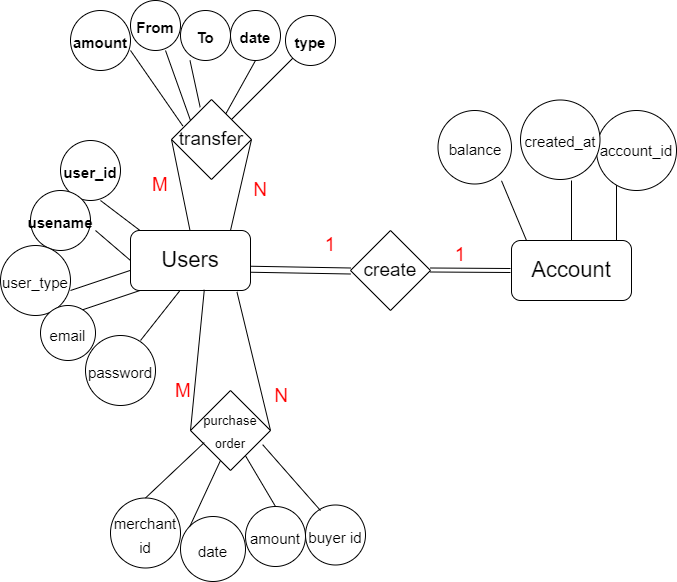

The diagram above was exported from draw.io. Its source (the exported page's mxGraphModel, read from the mxfile embedded in the PNG):
<mxGraphModel dx="1264" dy="1380" grid="1" gridSize="10" guides="1" tooltips="1" connect="1" arrows="1" fold="1" page="1" pageScale="1" pageWidth="850" pageHeight="1100" math="0" shadow="0">
  <root>
    <mxCell id="0" />
    <mxCell id="1" parent="0" />
    <mxCell id="2" value="&lt;font style=&quot;font-size: 22px;&quot;&gt;Users&lt;/font&gt;" style="rounded=1;whiteSpace=wrap;html=1;" vertex="1" parent="1">
      <mxGeometry x="80" y="140" width="120" height="60" as="geometry" />
    </mxCell>
    <mxCell id="6" value="" style="endArrow=none;html=1;fontSize=20;exitX=0;exitY=0.5;exitDx=0;exitDy=0;" edge="1" parent="1" source="2">
      <mxGeometry width="50" height="50" relative="1" as="geometry">
        <mxPoint x="45" y="200" as="sourcePoint" />
        <mxPoint x="45" y="140" as="targetPoint" />
      </mxGeometry>
    </mxCell>
    <mxCell id="9" value="" style="endArrow=none;html=1;fontSize=20;" edge="1" parent="1">
      <mxGeometry width="50" height="50" relative="1" as="geometry">
        <mxPoint x="89.5" y="140" as="sourcePoint" />
        <mxPoint x="50" y="110" as="targetPoint" />
      </mxGeometry>
    </mxCell>
    <mxCell id="10" value="&lt;font size=&quot;1&quot;&gt;&lt;b style=&quot;font-size: 15px;&quot;&gt;user_id&lt;/b&gt;&lt;/font&gt;" style="ellipse;whiteSpace=wrap;html=1;aspect=fixed;fontSize=20;" vertex="1" parent="1">
      <mxGeometry x="10" y="50" width="60" height="60" as="geometry" />
    </mxCell>
    <mxCell id="11" value="&lt;b style=&quot;&quot;&gt;&lt;font style=&quot;font-size: 15px;&quot;&gt;usename&lt;/font&gt;&lt;/b&gt;" style="ellipse;whiteSpace=wrap;html=1;aspect=fixed;fontSize=20;" vertex="1" parent="1">
      <mxGeometry x="-20" y="100" width="60" height="60" as="geometry" />
    </mxCell>
    <mxCell id="13" value="&lt;font style=&quot;font-size: 15px;&quot;&gt;password&lt;/font&gt;" style="ellipse;whiteSpace=wrap;html=1;aspect=fixed;fontSize=20;" vertex="1" parent="1">
      <mxGeometry x="35" y="245" width="70" height="70" as="geometry" />
    </mxCell>
    <mxCell id="14" value="" style="endArrow=none;html=1;fontSize=20;" edge="1" parent="1">
      <mxGeometry width="50" height="50" relative="1" as="geometry">
        <mxPoint x="30" y="220" as="sourcePoint" />
        <mxPoint x="89.5" y="200" as="targetPoint" />
      </mxGeometry>
    </mxCell>
    <mxCell id="17" value="&lt;font style=&quot;font-size: 15px;&quot;&gt;user_type&lt;/font&gt;" style="ellipse;whiteSpace=wrap;html=1;aspect=fixed;fontSize=20;" vertex="1" parent="1">
      <mxGeometry x="-50" y="155" width="70" height="70" as="geometry" />
    </mxCell>
    <mxCell id="19" value="&lt;font style=&quot;font-size: 15px;&quot;&gt;email&lt;/font&gt;" style="ellipse;whiteSpace=wrap;html=1;aspect=fixed;fontSize=20;" vertex="1" parent="1">
      <mxGeometry x="-10" y="215" width="55" height="55" as="geometry" />
    </mxCell>
    <mxCell id="20" value="&lt;font style=&quot;font-size: 22px;&quot;&gt;Account&lt;/font&gt;" style="rounded=1;whiteSpace=wrap;html=1;" vertex="1" parent="1">
      <mxGeometry x="461" y="150" width="120" height="60" as="geometry" />
    </mxCell>
    <mxCell id="21" value="" style="endArrow=none;html=1;fontSize=20;" edge="1" parent="1">
      <mxGeometry width="50" height="50" relative="1" as="geometry">
        <mxPoint x="566" y="150" as="sourcePoint" />
        <mxPoint x="566" y="90" as="targetPoint" />
      </mxGeometry>
    </mxCell>
    <mxCell id="22" value="" style="endArrow=none;html=1;fontSize=20;" edge="1" parent="1">
      <mxGeometry width="50" height="50" relative="1" as="geometry">
        <mxPoint x="521" y="150" as="sourcePoint" />
        <mxPoint x="521" y="90" as="targetPoint" />
      </mxGeometry>
    </mxCell>
    <mxCell id="23" value="" style="endArrow=none;html=1;fontSize=20;entryX=0.864;entryY=0.956;entryDx=0;entryDy=0;entryPerimeter=0;" edge="1" parent="1" target="29">
      <mxGeometry width="50" height="50" relative="1" as="geometry">
        <mxPoint x="476" y="150" as="sourcePoint" />
        <mxPoint x="476" y="90" as="targetPoint" />
      </mxGeometry>
    </mxCell>
    <mxCell id="27" value="&lt;font style=&quot;font-size: 15px;&quot;&gt;account_id&lt;/font&gt;" style="ellipse;whiteSpace=wrap;html=1;aspect=fixed;fontSize=15;" vertex="1" parent="1">
      <mxGeometry x="546" y="20" width="80" height="80" as="geometry" />
    </mxCell>
    <mxCell id="28" value="&lt;font style=&quot;font-size: 15px;&quot;&gt;created_at&lt;/font&gt;" style="ellipse;whiteSpace=wrap;html=1;aspect=fixed;fontSize=20;" vertex="1" parent="1">
      <mxGeometry x="470" y="9.5" width="79.5" height="79.5" as="geometry" />
    </mxCell>
    <mxCell id="29" value="&lt;font style=&quot;font-size: 15px;&quot;&gt;balance&lt;/font&gt;" style="ellipse;whiteSpace=wrap;html=1;aspect=fixed;fontSize=20;" vertex="1" parent="1">
      <mxGeometry x="387.5" y="20" width="73.5" height="73.5" as="geometry" />
    </mxCell>
    <mxCell id="31" value="transfer" style="rhombus;whiteSpace=wrap;html=1;fontSize=19;" vertex="1" parent="1">
      <mxGeometry x="121" y="9" width="80" height="80" as="geometry" />
    </mxCell>
    <mxCell id="32" value="" style="endArrow=none;html=1;fontSize=20;" edge="1" parent="1">
      <mxGeometry width="50" height="50" relative="1" as="geometry">
        <mxPoint x="90" y="250" as="sourcePoint" />
        <mxPoint x="129.5" y="200" as="targetPoint" />
      </mxGeometry>
    </mxCell>
    <mxCell id="33" value="" style="endArrow=none;html=1;fontSize=20;" edge="1" parent="1">
      <mxGeometry width="50" height="50" relative="1" as="geometry">
        <mxPoint x="20" y="200" as="sourcePoint" />
        <mxPoint x="79.5" y="180" as="targetPoint" />
      </mxGeometry>
    </mxCell>
    <mxCell id="34" value="" style="endArrow=none;html=1;fontSize=19;entryX=1;entryY=0.5;entryDx=0;entryDy=0;" edge="1" parent="1" target="31">
      <mxGeometry width="50" height="50" relative="1" as="geometry">
        <mxPoint x="180" y="140" as="sourcePoint" />
        <mxPoint x="180" y="70" as="targetPoint" />
      </mxGeometry>
    </mxCell>
    <mxCell id="35" value="" style="endArrow=none;html=1;fontSize=19;entryX=0;entryY=0.5;entryDx=0;entryDy=0;" edge="1" parent="1" target="31">
      <mxGeometry width="50" height="50" relative="1" as="geometry">
        <mxPoint x="139.5" y="140" as="sourcePoint" />
        <mxPoint x="139.5" y="70" as="targetPoint" />
      </mxGeometry>
    </mxCell>
    <mxCell id="36" value="M" style="text;html=1;strokeColor=none;fillColor=none;align=center;verticalAlign=middle;whiteSpace=wrap;rounded=0;fontSize=19;fontColor=#FF0000;" vertex="1" parent="1">
      <mxGeometry x="80" y="80" width="60" height="30" as="geometry" />
    </mxCell>
    <mxCell id="37" value="&lt;font color=&quot;#ff0000&quot;&gt;N&lt;/font&gt;" style="text;html=1;strokeColor=none;fillColor=none;align=center;verticalAlign=middle;whiteSpace=wrap;rounded=0;fontSize=19;fontColor=#CC0000;" vertex="1" parent="1">
      <mxGeometry x="180" y="85" width="60" height="30" as="geometry" />
    </mxCell>
    <mxCell id="38" value="" style="endArrow=none;html=1;fontSize=19;entryX=0;entryY=1;entryDx=0;entryDy=0;" edge="1" parent="1" source="31" target="46">
      <mxGeometry width="50" height="50" relative="1" as="geometry">
        <mxPoint x="220" y="40" as="sourcePoint" />
        <mxPoint x="220" y="-30" as="targetPoint" />
      </mxGeometry>
    </mxCell>
    <mxCell id="39" value="&lt;font size=&quot;1&quot;&gt;&lt;b style=&quot;font-size: 15px;&quot;&gt;date&lt;/b&gt;&lt;/font&gt;" style="ellipse;whiteSpace=wrap;html=1;aspect=fixed;fontSize=20;" vertex="1" parent="1">
      <mxGeometry x="180" y="-80" width="50" height="50" as="geometry" />
    </mxCell>
    <mxCell id="40" value="&lt;font size=&quot;1&quot;&gt;&lt;b style=&quot;font-size: 15px;&quot;&gt;To&lt;/b&gt;&lt;/font&gt;" style="ellipse;whiteSpace=wrap;html=1;aspect=fixed;fontSize=20;" vertex="1" parent="1">
      <mxGeometry x="130" y="-80" width="50" height="50" as="geometry" />
    </mxCell>
    <mxCell id="41" value="" style="endArrow=none;html=1;fontSize=19;exitX=0.358;exitY=0.096;exitDx=0;exitDy=0;exitPerimeter=0;" edge="1" parent="1" source="31">
      <mxGeometry width="50" height="50" relative="1" as="geometry">
        <mxPoint x="150" y="10" as="sourcePoint" />
        <mxPoint x="139.5" y="-30" as="targetPoint" />
      </mxGeometry>
    </mxCell>
    <mxCell id="42" value="&lt;font size=&quot;1&quot;&gt;&lt;b style=&quot;font-size: 15px;&quot;&gt;From&lt;/b&gt;&lt;/font&gt;" style="ellipse;whiteSpace=wrap;html=1;aspect=fixed;fontSize=20;" vertex="1" parent="1">
      <mxGeometry x="80" y="-90" width="50" height="50" as="geometry" />
    </mxCell>
    <mxCell id="43" value="" style="endArrow=none;html=1;fontSize=19;" edge="1" parent="1">
      <mxGeometry width="50" height="50" relative="1" as="geometry">
        <mxPoint x="140" y="30" as="sourcePoint" />
        <mxPoint x="115" y="-40" as="targetPoint" />
      </mxGeometry>
    </mxCell>
    <mxCell id="44" value="&lt;font size=&quot;1&quot;&gt;&lt;b style=&quot;font-size: 15px;&quot;&gt;amount&lt;/b&gt;&lt;/font&gt;" style="ellipse;whiteSpace=wrap;html=1;aspect=fixed;fontSize=20;" vertex="1" parent="1">
      <mxGeometry x="20" y="-80" width="60" height="60" as="geometry" />
    </mxCell>
    <mxCell id="45" value="" style="endArrow=none;html=1;fontSize=19;exitX=0.141;exitY=0.33;exitDx=0;exitDy=0;exitPerimeter=0;" edge="1" parent="1" source="31">
      <mxGeometry width="50" height="50" relative="1" as="geometry">
        <mxPoint x="130" y="30" as="sourcePoint" />
        <mxPoint x="80" y="-40" as="targetPoint" />
      </mxGeometry>
    </mxCell>
    <mxCell id="46" value="&lt;font size=&quot;1&quot;&gt;&lt;b style=&quot;font-size: 15px;&quot;&gt;type&lt;/b&gt;&lt;/font&gt;" style="ellipse;whiteSpace=wrap;html=1;aspect=fixed;fontSize=20;" vertex="1" parent="1">
      <mxGeometry x="235" y="-75" width="50" height="50" as="geometry" />
    </mxCell>
    <mxCell id="47" value="" style="endArrow=none;html=1;fontSize=19;entryX=0.5;entryY=1;entryDx=0;entryDy=0;" edge="1" parent="1" source="31" target="39">
      <mxGeometry width="50" height="50" relative="1" as="geometry">
        <mxPoint x="210" y="40" as="sourcePoint" />
        <mxPoint x="230" y="-10" as="targetPoint" />
      </mxGeometry>
    </mxCell>
    <mxCell id="48" value="&lt;font style=&quot;font-size: 13px;&quot;&gt;purchase&lt;br&gt;order&lt;/font&gt;" style="rhombus;whiteSpace=wrap;html=1;fontSize=19;" vertex="1" parent="1">
      <mxGeometry x="140" y="300" width="80" height="80" as="geometry" />
    </mxCell>
    <mxCell id="49" value="" style="endArrow=none;html=1;fontSize=13;fontColor=#FF0000;entryX=0.887;entryY=1.023;entryDx=0;entryDy=0;entryPerimeter=0;exitX=1;exitY=0.5;exitDx=0;exitDy=0;" edge="1" parent="1" source="48" target="2">
      <mxGeometry width="50" height="50" relative="1" as="geometry">
        <mxPoint x="220" y="280" as="sourcePoint" />
        <mxPoint x="270" y="230" as="targetPoint" />
      </mxGeometry>
    </mxCell>
    <mxCell id="50" value="" style="endArrow=none;html=1;fontSize=13;fontColor=#FF0000;entryX=0.615;entryY=0.988;entryDx=0;entryDy=0;entryPerimeter=0;exitX=0;exitY=0.5;exitDx=0;exitDy=0;" edge="1" parent="1" source="48" target="2">
      <mxGeometry width="50" height="50" relative="1" as="geometry">
        <mxPoint x="140" y="278.62" as="sourcePoint" />
        <mxPoint x="106.44000000000005" y="200.0000000000001" as="targetPoint" />
      </mxGeometry>
    </mxCell>
    <mxCell id="51" value="&lt;font style=&quot;font-size: 15px;&quot;&gt;amount&lt;/font&gt;" style="ellipse;whiteSpace=wrap;html=1;aspect=fixed;fontSize=20;" vertex="1" parent="1">
      <mxGeometry x="195" y="416" width="60" height="60" as="geometry" />
    </mxCell>
    <mxCell id="52" value="&lt;font style=&quot;font-size: 15px;&quot;&gt;date&lt;/font&gt;" style="ellipse;whiteSpace=wrap;html=1;aspect=fixed;fontSize=20;" vertex="1" parent="1">
      <mxGeometry x="130" y="426" width="65" height="65" as="geometry" />
    </mxCell>
    <mxCell id="53" value="&lt;font style=&quot;font-size: 15px;&quot;&gt;merchant id&lt;/font&gt;" style="ellipse;whiteSpace=wrap;html=1;aspect=fixed;fontSize=20;" vertex="1" parent="1">
      <mxGeometry x="60" y="407.5" width="70" height="70" as="geometry" />
    </mxCell>
    <mxCell id="54" value="&lt;font style=&quot;font-size: 15px;&quot;&gt;buyer id&lt;/font&gt;" style="ellipse;whiteSpace=wrap;html=1;aspect=fixed;fontSize=20;" vertex="1" parent="1">
      <mxGeometry x="255" y="414.5" width="60" height="60" as="geometry" />
    </mxCell>
    <mxCell id="55" value="" style="endArrow=none;html=1;fontSize=13;fontColor=#FF0000;entryX=0.172;entryY=0.651;entryDx=0;entryDy=0;entryPerimeter=0;exitX=0.5;exitY=0;exitDx=0;exitDy=0;" edge="1" parent="1" source="53" target="48">
      <mxGeometry width="50" height="50" relative="1" as="geometry">
        <mxPoint x="133.1" y="364.9999999999999" as="sourcePoint" />
        <mxPoint x="146.89999999999995" y="285.65999999999997" as="targetPoint" />
      </mxGeometry>
    </mxCell>
    <mxCell id="57" value="" style="endArrow=none;html=1;fontSize=13;fontColor=#FF0000;exitX=0.5;exitY=0;exitDx=0;exitDy=0;" edge="1" parent="1" source="51" target="48">
      <mxGeometry width="50" height="50" relative="1" as="geometry">
        <mxPoint x="189.5" y="426" as="sourcePoint" />
        <mxPoint x="207.94594594594605" y="391.94594594594605" as="targetPoint" />
      </mxGeometry>
    </mxCell>
    <mxCell id="59" value="" style="endArrow=none;html=1;fontSize=13;fontColor=#FF0000;exitX=0.25;exitY=0.092;exitDx=0;exitDy=0;entryX=0.902;entryY=0.677;entryDx=0;entryDy=0;entryPerimeter=0;exitPerimeter=0;" edge="1" parent="1" source="54" target="48">
      <mxGeometry width="50" height="50" relative="1" as="geometry">
        <mxPoint x="260" y="416" as="sourcePoint" />
        <mxPoint x="218.4000000000001" y="383.52" as="targetPoint" />
      </mxGeometry>
    </mxCell>
    <mxCell id="60" value="create" style="rhombus;whiteSpace=wrap;html=1;fontSize=19;" vertex="1" parent="1">
      <mxGeometry x="300" y="140" width="80" height="80" as="geometry" />
    </mxCell>
    <mxCell id="62" value="" style="shape=link;html=1;fontSize=13;fontColor=#FF0000;" edge="1" parent="1">
      <mxGeometry width="100" relative="1" as="geometry">
        <mxPoint x="380" y="179.5" as="sourcePoint" />
        <mxPoint x="460" y="180" as="targetPoint" />
      </mxGeometry>
    </mxCell>
    <mxCell id="63" value="&lt;font color=&quot;#ff0000&quot;&gt;1&lt;/font&gt;" style="text;html=1;strokeColor=none;fillColor=none;align=center;verticalAlign=middle;whiteSpace=wrap;rounded=0;fontSize=19;fontColor=#CC0000;" vertex="1" parent="1">
      <mxGeometry x="250" y="140" width="60" height="30" as="geometry" />
    </mxCell>
    <mxCell id="64" value="&lt;font color=&quot;#ff0000&quot;&gt;1&lt;/font&gt;" style="text;html=1;strokeColor=none;fillColor=none;align=center;verticalAlign=middle;whiteSpace=wrap;rounded=0;fontSize=19;fontColor=#CC0000;" vertex="1" parent="1">
      <mxGeometry x="380" y="150" width="60" height="30" as="geometry" />
    </mxCell>
    <mxCell id="65" value="" style="endArrow=none;html=1;fontSize=15;fontColor=#FF0000;entryX=0.375;entryY=0.875;entryDx=0;entryDy=0;exitX=0;exitY=0;exitDx=0;exitDy=0;entryPerimeter=0;" edge="1" parent="1" source="52" target="48">
      <mxGeometry width="50" height="50" relative="1" as="geometry">
        <mxPoint x="140" y="446" as="sourcePoint" />
        <mxPoint x="160" y="396" as="targetPoint" />
      </mxGeometry>
    </mxCell>
    <mxCell id="66" value="&lt;font color=&quot;#ff0000&quot;&gt;N&lt;/font&gt;" style="text;html=1;strokeColor=none;fillColor=none;align=center;verticalAlign=middle;whiteSpace=wrap;rounded=0;fontSize=19;fontColor=#CC0000;" vertex="1" parent="1">
      <mxGeometry x="201" y="291" width="60" height="30" as="geometry" />
    </mxCell>
    <mxCell id="67" value="M" style="text;html=1;strokeColor=none;fillColor=none;align=center;verticalAlign=middle;whiteSpace=wrap;rounded=0;fontSize=19;fontColor=#FF0000;" vertex="1" parent="1">
      <mxGeometry x="103" y="286" width="60" height="30" as="geometry" />
    </mxCell>
    <mxCell id="69" value="" style="shape=link;html=1;fontSize=13;fontColor=#FF0000;width=-6;exitX=1.003;exitY=0.629;exitDx=0;exitDy=0;exitPerimeter=0;" edge="1" parent="1">
      <mxGeometry width="100" relative="1" as="geometry">
        <mxPoint x="200.3599999999999" y="178.74" as="sourcePoint" />
        <mxPoint x="300" y="180.5" as="targetPoint" />
      </mxGeometry>
    </mxCell>
  </root>
</mxGraphModel>